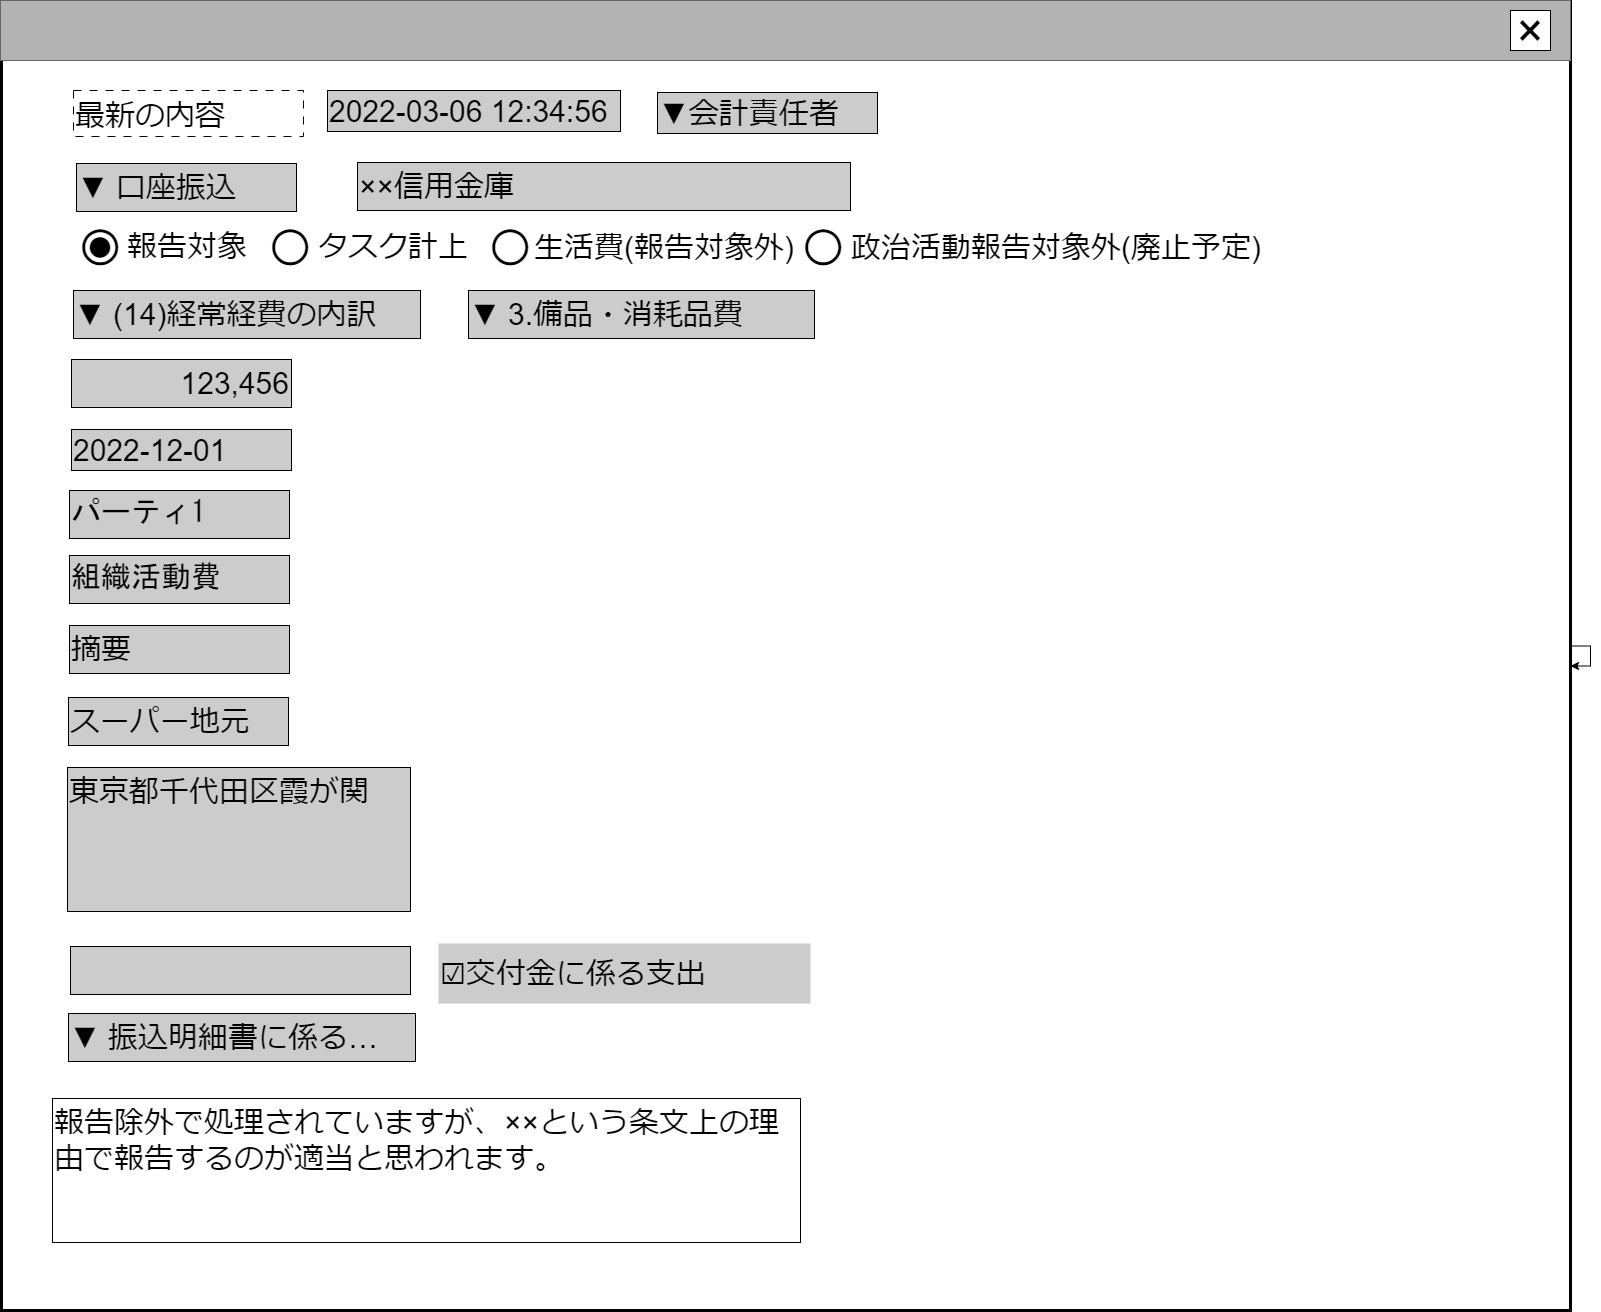

The diagram above was exported from draw.io. Its source (the exported page's mxGraphModel, read from the mxfile embedded in the PNG):
<mxGraphModel dx="1924" dy="1151" grid="1" gridSize="10" guides="1" tooltips="1" connect="1" arrows="1" fold="1" page="1" pageScale="1" pageWidth="1600" pageHeight="1200" math="0" shadow="0">
  <root>
    <mxCell id="0" />
    <mxCell id="cFaB45KztUIKXS-_cTrr-4" value="背景" style="" parent="0" />
    <mxCell id="cFaB45KztUIKXS-_cTrr-6" value="" style="rounded=0;whiteSpace=wrap;html=1;fillColor=#B3B3B3;fontColor=#333333;strokeColor=#666666;" parent="cFaB45KztUIKXS-_cTrr-4" vertex="1">
      <mxGeometry width="1570" height="60" as="geometry" />
    </mxCell>
    <mxCell id="cFaB45KztUIKXS-_cTrr-9" value="ウインドウ" style="locked=1;" parent="0" />
    <mxCell id="cFaB45KztUIKXS-_cTrr-10" value="" style="rounded=0;whiteSpace=wrap;html=1;strokeWidth=3;" parent="cFaB45KztUIKXS-_cTrr-9" vertex="1">
      <mxGeometry x="1" y="1" width="1569" height="1309" as="geometry" />
    </mxCell>
    <mxCell id="cFaB45KztUIKXS-_cTrr-11" value="" style="rounded=0;whiteSpace=wrap;html=1;fillColor=#B3B3B3;fontColor=#333333;strokeColor=#666666;" parent="cFaB45KztUIKXS-_cTrr-9" vertex="1">
      <mxGeometry width="1570" height="60" as="geometry" />
    </mxCell>
    <mxCell id="cFaB45KztUIKXS-_cTrr-12" value="&lt;font style=&quot;font-size: 48px;&quot;&gt;×&lt;/font&gt;" style="rounded=0;whiteSpace=wrap;html=1;" parent="cFaB45KztUIKXS-_cTrr-9" vertex="1">
      <mxGeometry x="1510" y="10" width="40" height="40" as="geometry" />
    </mxCell>
    <mxCell id="E26dOTSS2dgB1jKbyn8y-0" style="edgeStyle=orthogonalEdgeStyle;rounded=0;orthogonalLoop=1;jettySize=auto;html=1;" edge="1" parent="cFaB45KztUIKXS-_cTrr-9" source="cFaB45KztUIKXS-_cTrr-10" target="cFaB45KztUIKXS-_cTrr-10">
      <mxGeometry relative="1" as="geometry" />
    </mxCell>
    <mxCell id="cFaB45KztUIKXS-_cTrr-14" value="名称未設定レイヤ" style="" parent="0" />
    <mxCell id="9JbMDj_ZPigItXiSbsYy-87" value="&lt;font style=&quot;font-size: 30px;&quot;&gt;最新の内容&lt;/font&gt;" style="rounded=0;whiteSpace=wrap;html=1;align=left;dashed=1;dashPattern=8 8;verticalAlign=bottom;" parent="cFaB45KztUIKXS-_cTrr-14" vertex="1">
      <mxGeometry x="73" y="90" width="230" height="46" as="geometry" />
    </mxCell>
    <mxCell id="9JbMDj_ZPigItXiSbsYy-88" value="&lt;div style=&quot;&quot;&gt;&lt;span style=&quot;text-align: center;&quot;&gt;&lt;font style=&quot;font-size: 30px;&quot;&gt;2022-03-06 12:34:56&lt;/font&gt;&lt;/span&gt;&lt;br&gt;&lt;/div&gt;" style="rounded=0;whiteSpace=wrap;html=1;align=left;fillColor=#CCCCCC;" parent="cFaB45KztUIKXS-_cTrr-14" vertex="1">
      <mxGeometry x="327" y="90" width="293" height="41" as="geometry" />
    </mxCell>
    <mxCell id="9JbMDj_ZPigItXiSbsYy-89" value="&lt;div style=&quot;&quot;&gt;&lt;span style=&quot;background-color: initial;&quot;&gt;&lt;font style=&quot;font-size: 30px;&quot;&gt;▼会計責任者&lt;/font&gt;&lt;/span&gt;&lt;/div&gt;" style="rounded=0;whiteSpace=wrap;html=1;align=left;fillColor=#CCCCCC;" parent="cFaB45KztUIKXS-_cTrr-14" vertex="1">
      <mxGeometry x="657" y="92" width="220" height="41" as="geometry" />
    </mxCell>
    <mxCell id="i6Qc4OtPlhMksd2xvjw1-1" value="&lt;div style=&quot;&quot;&gt;&lt;span style=&quot;background-color: initial;&quot;&gt;&lt;font style=&quot;font-size: 30px;&quot;&gt;123,456&lt;/font&gt;&lt;/span&gt;&lt;/div&gt;" style="rounded=0;whiteSpace=wrap;html=1;align=right;fillColor=#CCCCCC;" parent="cFaB45KztUIKXS-_cTrr-14" vertex="1">
      <mxGeometry x="71" y="359" width="220" height="48" as="geometry" />
    </mxCell>
    <mxCell id="i6Qc4OtPlhMksd2xvjw1-4" value="&lt;div style=&quot;&quot;&gt;&lt;span style=&quot;background-color: initial;&quot;&gt;&lt;font style=&quot;font-size: 30px;&quot;&gt;スーパー地元&lt;/font&gt;&lt;/span&gt;&lt;/div&gt;" style="rounded=0;whiteSpace=wrap;html=1;align=left;fillColor=#CCCCCC;" parent="cFaB45KztUIKXS-_cTrr-14" vertex="1">
      <mxGeometry x="68" y="697" width="220" height="48" as="geometry" />
    </mxCell>
    <mxCell id="i6Qc4OtPlhMksd2xvjw1-7" value="&lt;div style=&quot;&quot;&gt;&lt;font style=&quot;font-size: 30px;&quot;&gt;▼ 口座振込&lt;/font&gt;&lt;/div&gt;" style="rounded=0;whiteSpace=wrap;html=1;align=left;fillColor=#CCCCCC;" parent="cFaB45KztUIKXS-_cTrr-14" vertex="1">
      <mxGeometry x="76" y="163" width="220" height="48" as="geometry" />
    </mxCell>
    <mxCell id="i6Qc4OtPlhMksd2xvjw1-8" value="&lt;div style=&quot;&quot;&gt;&lt;div style=&quot;font-family: &amp;quot;MS GothIc&amp;quot;, Consolas, &amp;quot;Courier New&amp;quot;, monospace, Consolas, &amp;quot;Courier New&amp;quot;, monospace; line-height: 19px;&quot;&gt;&lt;font style=&quot;font-size: 30px; background-color: rgb(204, 204, 204);&quot;&gt;組織活動費&lt;/font&gt;&lt;/div&gt;&lt;/div&gt;" style="rounded=0;whiteSpace=wrap;html=1;align=left;fillColor=#CCCCCC;" parent="cFaB45KztUIKXS-_cTrr-14" vertex="1">
      <mxGeometry x="69" y="555" width="220" height="48" as="geometry" />
    </mxCell>
    <mxCell id="i6Qc4OtPlhMksd2xvjw1-10" value="&lt;div style=&quot;&quot;&gt;&lt;span style=&quot;background-color: initial;&quot;&gt;&lt;font style=&quot;font-size: 30px;&quot;&gt;東京都千代田区霞が関&lt;/font&gt;&lt;/span&gt;&lt;/div&gt;" style="rounded=0;whiteSpace=wrap;html=1;align=left;verticalAlign=top;fillColor=#CCCCCC;" parent="cFaB45KztUIKXS-_cTrr-14" vertex="1">
      <mxGeometry x="67" y="767" width="343" height="144" as="geometry" />
    </mxCell>
    <mxCell id="i6Qc4OtPlhMksd2xvjw1-13" value="&lt;div style=&quot;&quot;&gt;&lt;font style=&quot;font-size: 30px;&quot;&gt;▼ (14)&lt;/font&gt;&lt;font style=&quot;font-size: 30px;&quot;&gt;経常経費の内訳&lt;/font&gt;&lt;/div&gt;" style="rounded=0;whiteSpace=wrap;html=1;align=left;fillColor=#CCCCCC;" parent="cFaB45KztUIKXS-_cTrr-14" vertex="1">
      <mxGeometry x="73" y="290" width="347" height="48" as="geometry" />
    </mxCell>
    <mxCell id="i6Qc4OtPlhMksd2xvjw1-14" value="&lt;div style=&quot;&quot;&gt;&lt;font style=&quot;font-size: 30px;&quot;&gt;▼ 3.備品・消耗品費&lt;/font&gt;&lt;/div&gt;" style="rounded=0;whiteSpace=wrap;html=1;align=left;fillColor=#CCCCCC;" parent="cFaB45KztUIKXS-_cTrr-14" vertex="1">
      <mxGeometry x="468" y="290" width="346" height="48" as="geometry" />
    </mxCell>
    <mxCell id="i6Qc4OtPlhMksd2xvjw1-15" value="&lt;div style=&quot;&quot;&gt;&lt;span style=&quot;background-color: initial;&quot;&gt;&lt;font style=&quot;font-size: 30px;&quot;&gt;2022-12-01&lt;/font&gt;&lt;/span&gt;&lt;/div&gt;" style="rounded=0;whiteSpace=wrap;html=1;align=left;fillColor=#CCCCCC;" parent="cFaB45KztUIKXS-_cTrr-14" vertex="1">
      <mxGeometry x="71" y="429" width="220" height="41" as="geometry" />
    </mxCell>
    <mxCell id="i6Qc4OtPlhMksd2xvjw1-17" value="&lt;div style=&quot;&quot;&gt;&lt;br&gt;&lt;/div&gt;" style="rounded=0;whiteSpace=wrap;html=1;align=left;verticalAlign=top;fillColor=#CCCCCC;" parent="cFaB45KztUIKXS-_cTrr-14" vertex="1">
      <mxGeometry x="70" y="946" width="340" height="48" as="geometry" />
    </mxCell>
    <mxCell id="i6Qc4OtPlhMksd2xvjw1-19" value="&lt;font style=&quot;font-size: 30px;&quot;&gt;☑交付金に係る支出&lt;/font&gt;" style="text;html=1;strokeColor=none;fillColor=#CCCCCC;align=left;verticalAlign=middle;whiteSpace=wrap;rounded=0;" parent="cFaB45KztUIKXS-_cTrr-14" vertex="1">
      <mxGeometry x="438" y="943" width="372" height="60" as="geometry" />
    </mxCell>
    <mxCell id="i6Qc4OtPlhMksd2xvjw1-21" value="&lt;span style=&quot;font-size: 30px;&quot;&gt;××信用金庫&lt;/span&gt;" style="rounded=0;whiteSpace=wrap;html=1;align=left;fillColor=#CCCCCC;" parent="cFaB45KztUIKXS-_cTrr-14" vertex="1">
      <mxGeometry x="357" y="162" width="493" height="48" as="geometry" />
    </mxCell>
    <mxCell id="i6Qc4OtPlhMksd2xvjw1-22" value="&lt;div style=&quot;&quot;&gt;&lt;span style=&quot;font-size: 30px;&quot;&gt;摘要&lt;/span&gt;&lt;/div&gt;" style="rounded=0;whiteSpace=wrap;html=1;align=left;fillColor=#CCCCCC;" parent="cFaB45KztUIKXS-_cTrr-14" vertex="1">
      <mxGeometry x="69" y="625" width="220" height="48" as="geometry" />
    </mxCell>
    <mxCell id="i6Qc4OtPlhMksd2xvjw1-24" value="&lt;div style=&quot;&quot;&gt;&lt;font style=&quot;font-size: 30px;&quot;&gt;▼&amp;nbsp;&lt;/font&gt;&lt;font style=&quot;font-size: 30px;&quot;&gt;振込明細書に係る…&lt;/font&gt;&lt;/div&gt;" style="rounded=0;whiteSpace=wrap;html=1;align=left;fillColor=#CCCCCC;" parent="cFaB45KztUIKXS-_cTrr-14" vertex="1">
      <mxGeometry x="68" y="1013" width="347" height="48" as="geometry" />
    </mxCell>
    <mxCell id="i6Qc4OtPlhMksd2xvjw1-25" value="&lt;font style=&quot;font-size: 84px;&quot;&gt;○&lt;/font&gt;" style="text;html=1;strokeColor=none;fillColor=none;align=center;verticalAlign=middle;whiteSpace=wrap;rounded=0;fontSize=60;" parent="cFaB45KztUIKXS-_cTrr-14" vertex="1">
      <mxGeometry x="70" y="227" width="60" height="30" as="geometry" />
    </mxCell>
    <mxCell id="i6Qc4OtPlhMksd2xvjw1-26" value="&lt;font style=&quot;font-size: 48px;&quot;&gt;●&lt;/font&gt;" style="text;html=1;strokeColor=none;fillColor=none;align=center;verticalAlign=middle;whiteSpace=wrap;rounded=0;fontSize=48;" parent="cFaB45KztUIKXS-_cTrr-14" vertex="1">
      <mxGeometry x="70" y="229" width="60" height="30" as="geometry" />
    </mxCell>
    <mxCell id="i6Qc4OtPlhMksd2xvjw1-27" value="&lt;font style=&quot;font-size: 30px;&quot;&gt;報告対象&lt;/font&gt;" style="text;html=1;strokeColor=none;fillColor=none;align=left;verticalAlign=middle;whiteSpace=wrap;rounded=0;" parent="cFaB45KztUIKXS-_cTrr-14" vertex="1">
      <mxGeometry x="125" y="216" width="275" height="60" as="geometry" />
    </mxCell>
    <mxCell id="i6Qc4OtPlhMksd2xvjw1-28" value="&lt;font style=&quot;font-size: 84px;&quot;&gt;○&lt;/font&gt;" style="text;html=1;strokeColor=none;fillColor=none;align=center;verticalAlign=middle;whiteSpace=wrap;rounded=0;fontSize=60;" parent="cFaB45KztUIKXS-_cTrr-14" vertex="1">
      <mxGeometry x="480" y="227" width="60" height="30" as="geometry" />
    </mxCell>
    <mxCell id="i6Qc4OtPlhMksd2xvjw1-29" value="&lt;font style=&quot;font-size: 30px;&quot;&gt;生活費(報告対象外)&lt;/font&gt;" style="text;html=1;strokeColor=none;fillColor=none;align=left;verticalAlign=middle;whiteSpace=wrap;rounded=0;" parent="cFaB45KztUIKXS-_cTrr-14" vertex="1">
      <mxGeometry x="532" y="217" width="275" height="60" as="geometry" />
    </mxCell>
    <mxCell id="i6Qc4OtPlhMksd2xvjw1-30" value="&lt;font style=&quot;font-size: 84px;&quot;&gt;○&lt;/font&gt;" style="text;html=1;strokeColor=none;fillColor=none;align=center;verticalAlign=middle;whiteSpace=wrap;rounded=0;fontSize=60;" parent="cFaB45KztUIKXS-_cTrr-14" vertex="1">
      <mxGeometry x="793" y="227" width="60" height="30" as="geometry" />
    </mxCell>
    <mxCell id="i6Qc4OtPlhMksd2xvjw1-31" value="&lt;font style=&quot;font-size: 30px;&quot;&gt;政治活動報告対象外(廃止予定)&lt;/font&gt;" style="text;html=1;strokeColor=none;fillColor=none;align=left;verticalAlign=middle;whiteSpace=wrap;rounded=0;" parent="cFaB45KztUIKXS-_cTrr-14" vertex="1">
      <mxGeometry x="849" y="217" width="421" height="60" as="geometry" />
    </mxCell>
    <mxCell id="i6Qc4OtPlhMksd2xvjw1-32" value="&lt;font style=&quot;font-size: 84px;&quot;&gt;○&lt;/font&gt;" style="text;html=1;strokeColor=none;fillColor=none;align=center;verticalAlign=middle;whiteSpace=wrap;rounded=0;fontSize=60;" parent="cFaB45KztUIKXS-_cTrr-14" vertex="1">
      <mxGeometry x="260" y="227" width="60" height="30" as="geometry" />
    </mxCell>
    <mxCell id="i6Qc4OtPlhMksd2xvjw1-33" value="&lt;span style=&quot;font-size: 30px;&quot;&gt;タスク計上&lt;/span&gt;" style="text;html=1;strokeColor=none;fillColor=none;align=left;verticalAlign=middle;whiteSpace=wrap;rounded=0;" parent="cFaB45KztUIKXS-_cTrr-14" vertex="1">
      <mxGeometry x="316" y="216" width="275" height="60" as="geometry" />
    </mxCell>
    <mxCell id="i6Qc4OtPlhMksd2xvjw1-57" value="&lt;div style=&quot;&quot;&gt;&lt;div style=&quot;font-family: &amp;quot;MS GothIc&amp;quot;, Consolas, &amp;quot;Courier New&amp;quot;, monospace, Consolas, &amp;quot;Courier New&amp;quot;, monospace; line-height: 19px;&quot;&gt;&lt;span style=&quot;font-size: 30px; background-color: rgb(204, 204, 204);&quot;&gt;パーティ1&lt;/span&gt;&lt;/div&gt;&lt;/div&gt;" style="rounded=0;whiteSpace=wrap;html=1;align=left;fillColor=#CCCCCC;" parent="cFaB45KztUIKXS-_cTrr-14" vertex="1">
      <mxGeometry x="69" y="490" width="220" height="48" as="geometry" />
    </mxCell>
    <mxCell id="i6Qc4OtPlhMksd2xvjw1-67" value="&lt;span style=&quot;font-size: 30px;&quot;&gt;報告除外で処理されていますが、××という条文上の理由で報告するのが適当と思われます。&lt;/span&gt;" style="rounded=0;whiteSpace=wrap;html=1;align=left;verticalAlign=top;fillColor=#FFFFFF;" parent="cFaB45KztUIKXS-_cTrr-14" vertex="1">
      <mxGeometry x="52" y="1098" width="748" height="144" as="geometry" />
    </mxCell>
  </root>
</mxGraphModel>